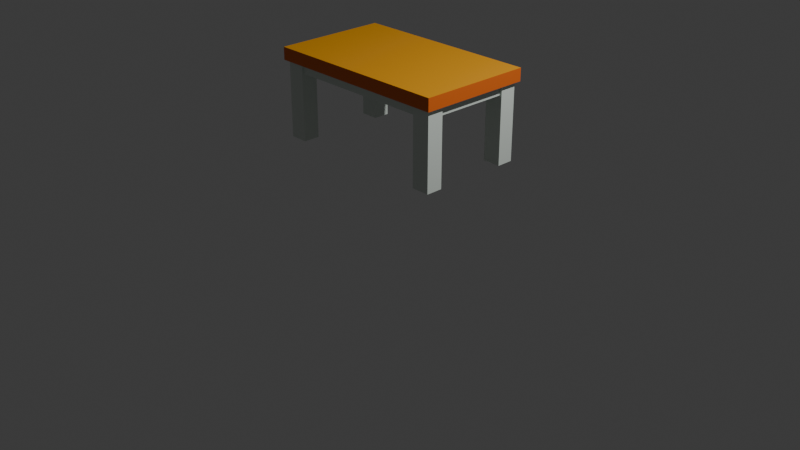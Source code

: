# Source: meja.blend  (saved by Blender 5.0.119; exported with 4.5.12 LTS)
import bpy
from mathutils import Matrix  # noqa: F401  (used for matrix-valued properties, if any)

bpy.ops.wm.read_factory_settings(use_empty=True)
scene = bpy.context.scene
scene.name = 'Scene'

# ---- collections
col_collection = bpy.data.collections.new('Collection'); scene.collection.children.link(col_collection)

# ---- materials (node trees are filled in below, after node groups)
mat_kaki_meja = bpy.data.materials.new('kaki meja')
mat_kaki_meja.alpha_threshold = 0.0
mat_kaki_meja.use_backface_culling_lightprobe_volume = False
mat_kaki_meja.roughness = 0.5
mat_kaki_meja.line_color = (0.0, 0.0, 0.0, 1.0)
mat_sisi_atas = bpy.data.materials.new('sisi atas')
mat_sisi_samping = bpy.data.materials.new('sisi samping')

# ---- material node trees
mat_kaki_meja.use_nodes = True; mat_kaki_meja.node_tree.nodes.clear()
_N = mat_kaki_meja.node_tree.nodes; _L = mat_kaki_meja.node_tree.links
n0 = _N.new('ShaderNodeOutputMaterial'); n0.name = 'Material Output'; n0.location = (200, 100)
n1 = _N.new('ShaderNodeBsdfPrincipled'); n1.name = 'Principled BSDF'; n1.location = (-200, 100)
n1.inputs[0].default_value = (0.7314, 0.8001, 0.7376, 1.0)
_L.new(n1.outputs[0], n0.inputs[0])
n0.is_active_output = True
mat_sisi_atas.use_nodes = True; mat_sisi_atas.node_tree.nodes.clear()
_N = mat_sisi_atas.node_tree.nodes; _L = mat_sisi_atas.node_tree.links
n0 = _N.new('ShaderNodeBsdfPrincipled'); n0.name = 'Principled BSDF'; n0.location = (-200, 100)
n0.inputs[0].default_value = (0.8, 0.3428, 0.006332, 1.0)
n1 = _N.new('ShaderNodeOutputMaterial'); n1.name = 'Material Output'; n1.location = (200, 100)
_L.new(n0.outputs[0], n1.inputs[0])
n1.is_active_output = True
mat_sisi_samping.use_nodes = True; mat_sisi_samping.node_tree.nodes.clear()
_N = mat_sisi_samping.node_tree.nodes; _L = mat_sisi_samping.node_tree.links
n0 = _N.new('ShaderNodeBsdfPrincipled'); n0.name = 'Principled BSDF'; n0.location = (-200, 100)
n0.inputs[0].default_value = (0.8, 0.1529, 0.01445, 1.0)
n1 = _N.new('ShaderNodeOutputMaterial'); n1.name = 'Material Output'; n1.location = (200, 100)
_L.new(n0.outputs[0], n1.inputs[0])
n1.is_active_output = True

# ---- world
world_world = bpy.data.worlds.new('World'); scene.world = world_world
world_world.use_nodes = True; world_world.node_tree.nodes.clear()
_N = world_world.node_tree.nodes; _L = world_world.node_tree.links
n0 = _N.new('ShaderNodeOutputWorld'); n0.name = 'World Output'; n0.location = (200, 100)
n1 = _N.new('ShaderNodeBackground'); n1.name = 'Background'; n1.location = (-200, 100)
n1.inputs[0].default_value = (0.05088, 0.05088, 0.05088, 1.0)
_L.new(n1.outputs[0], n0.inputs[0])
n0.is_active_output = True
world_world.color = (0.05088, 0.05088, 0.05088)
world_world.sun_shadow_jitter_overblur = 0.0

# ---- cameras
cam_camera = bpy.data.cameras.new('Camera')
cam_camera.clip_end = 100.0
cam_camera.ortho_scale = 7.314

# ---- lights
light_light = bpy.data.lights.new('Light', 'POINT')
light_light.energy = 1000.0
light_light.shadow_soft_size = 0.1

# ---- meshes
me_cube = bpy.data.meshes.new('Cube')
me_cube.from_pydata([(1.0, 1.679, -0.0658), (1.0, 1.679, 0.0658), (0.0, 1.679, 0.0658), (0.0, 1.679, -0.0658), (1.0, 0.0, -0.0658), (1.0, 0.0, 0.0658), (0.0, 0.0, -0.0658), (0.0, 0.0, 0.0658), (0.4955, 1.679, 0.0658), (0.4955, 0.0, 0.0658), (1.0, 0.7268, 0.0658), (0.0, 0.7268, 0.0658), (0.4955, 0.7268, 0.0658), (0.7729, 1.679, -0.0658), (0.9631, 1.679, -0.0658), (0.7783, 1.679, -0.03411), (0.9631, 0.0, -0.0658), (0.7729, 0.0, -0.0658), (1.0, 1.575, -0.0658), (1.0, 1.086, -0.0658), (1.0, 1.266, -0.04642), (0.0, 1.086, -0.0658), (0.0, 1.575, -0.0658), (0.7729, 1.086, -0.0658), (0.9631, 1.086, -0.0658), (0.9631, 1.575, -0.0658), (0.7729, 1.575, -0.0658), (0.0, 1.151, -0.0658), (0.0, 1.519, -0.0658), (0.9631, 1.151, -0.0658), (0.9631, 1.519, -0.0658), (0.7729, 1.519, -0.0658), (0.7729, 1.151, -0.0658), (1.0, 1.519, -0.0658), (1.0, 1.151, -0.0658), (0.7986, 1.679, -0.0658), (0.9418, 1.679, -0.0658), (0.9418, 1.086, -0.0658), (0.7986, 1.086, -0.0658), (0.7986, 1.575, -0.0658), (0.9418, 1.575, -0.0658), (0.9418, 0.0, -0.0658), (0.7986, 0.0, -0.0658), (0.7986, 0.0, -0.1668), (0.9418, 0.0, -0.1668), (0.9418, 1.086, -0.1668), (0.7986, 1.086, -0.1668), (0.7729, 1.519, -0.1668), (0.7729, 1.151, -0.1668), (0.7986, 1.575, -0.1668), (0.9418, 1.575, -0.1668), (0.9631, 1.151, -0.1668), (0.9631, 1.519, -0.1668), (0.0, 1.519, -0.1668), (0.0, 1.151, -0.1668), (0.7729, 1.575, -0.1668), (0.9631, 1.086, -0.1668), (0.7729, 1.086, -0.1668), (0.9631, 1.575, -0.1668), (0.7986, 1.519, -0.8659), (0.7986, 1.151, -0.8659), (0.9418, 1.151, -0.8659), (0.9418, 1.519, -0.8659), (0.9418, 1.086, -0.8659), (0.7986, 1.086, -0.8659), (0.7729, 1.519, -0.8659), (0.7729, 1.151, -0.8659), (0.7986, 1.575, -0.8659), (0.9418, 1.575, -0.8659), (0.9631, 1.151, -0.8659), (0.9631, 1.519, -0.8659), (0.7729, 1.575, -0.8659), (0.9631, 1.086, -0.8659), (0.7729, 1.086, -0.8659), (0.9631, 1.575, -0.8659)], [], [(12, 10, 5, 9), (11, 12, 9, 7), (2, 8, 12, 11), (8, 1, 10, 12), (0, 14, 25, 18), (8, 15, 14, 0, 1), (13, 3, 22, 26), (2, 3, 13, 15, 8), (19, 24, 16, 4), (23, 21, 6, 17), (1, 0, 18, 20, 10), (10, 20, 19, 4, 5), (41, 37, 45, 44), (30, 25, 58, 52), (40, 39, 49, 50), (40, 36, 35, 39), (23, 38, 46, 57), (33, 30, 29, 34), (32, 23, 57, 48), (24, 29, 51, 56), (27, 32, 48, 54), (37, 24, 56, 45), (29, 30, 52, 51), (38, 42, 43, 46), (39, 26, 55, 49), (28, 31, 26, 22), (21, 23, 32, 27), (24, 19, 34, 29), (30, 33, 18, 25), (18, 33, 34, 19, 20), (36, 40, 25, 14), (13, 26, 39, 35), (13, 35, 36, 14, 15), (37, 41, 16, 24), (23, 17, 42, 38), (46, 45, 63, 64), (44, 45, 46, 43), (48, 57, 73, 66), (47, 48, 66, 65), (47, 53, 54, 48), (51, 52, 70, 69), (58, 50, 68, 74), (55, 47, 65, 71), (56, 51, 69, 72), (50, 49, 67, 68), (52, 58, 74, 70), (25, 40, 50, 58), (26, 31, 47, 55), (31, 28, 53, 47), (60, 61, 62, 59), (59, 65, 66, 60), (70, 62, 61, 69), (62, 68, 67, 59), (63, 61, 60, 64), (65, 59, 67, 71), (63, 72, 69, 61), (73, 64, 60, 66), (62, 70, 74, 68), (49, 55, 71, 67), (57, 46, 64, 73), (45, 56, 72, 63)])
me_cube.polygons.foreach_set('material_index', [2, 2, 2, 2, 0, 3, 0, 3, 0, 0, 3, 3, 0, 0, 0, 0, 0, 0, 0, 0, 0, 0, 0, 0, 0, 0, 0, 0, 0, 3, 0, 0, 3, 0, 0, 0, 0, 0, 0, 0, 0, 0, 0, 0, 0, 0, 0, 0, 0, 0, 0, 0, 0, 0, 0, 0, 0, 0, 0, 0, 0])
_uv = me_cube.uv_layers.new(name='UVMap')
_uv.uv.foreach_set('vector', [0.3119, 0.5709, 0.375, 0.5709, 0.375, 0.625, 0.3119, 0.625, 0.25, 0.5709, 0.3119, 0.5709, 0.3119, 0.625, 0.25, 0.625, 0.25, 0.5, 0.3119, 0.5, 0.3119, 0.5709, 0.25, 0.5709, 0.3119, 0.5, 0.375, 0.5, 0.375, 0.5709, 0.3119, 0.5709, 0.625, 0.5, 0.6296, 0.5, 0.6296, 0.5077, 0.625, 0.5077, 0.375, 0.4369, 0.5648, 0.4723, 0.625, 0.4894, 0.625, 0.5, 0.375, 0.5, 0.6534, 0.5, 0.75, 0.5, 0.75, 0.5077, 0.6534, 0.5077, 0.375, 0.375, 0.625, 0.375, 0.625, 0.4716, 0.5648, 0.4723, 0.375, 0.4369, 0.625, 0.5441, 0.6296, 0.5441, 0.6296, 0.625, 0.625, 0.625, 0.6534, 0.5441, 0.75, 0.5441, 0.75, 0.625, 0.6534, 0.625, 0.375, 0.5, 0.625, 0.5, 0.625, 0.5077, 0.5882, 0.5307, 0.375, 0.5709, 0.375, 0.5709, 0.5882, 0.5307, 0.625, 0.5441, 0.625, 0.625, 0.375, 0.625, 0.6323, 0.625, 0.6323, 0.5441, 0.6323, 0.5441, 0.6323, 0.625, 0.6296, 0.5119, 0.6296, 0.5077, 0.6296, 0.5077, 0.6296, 0.5119, 0.6323, 0.5077, 0.6502, 0.5077, 0.6502, 0.5077, 0.6323, 0.5077, 0.6323, 0.5077, 0.6323, 0.5, 0.6502, 0.5, 0.6502, 0.5077, 0.6534, 0.5441, 0.6502, 0.5441, 0.6502, 0.5441, 0.6534, 0.5441, 0.625, 0.5119, 0.6296, 0.5119, 0.6296, 0.5393, 0.625, 0.5393, 0.6534, 0.5393, 0.6534, 0.5441, 0.6534, 0.5441, 0.6534, 0.5393, 0.6296, 0.5441, 0.6296, 0.5393, 0.6296, 0.5393, 0.6296, 0.5441, 0.75, 0.5393, 0.6534, 0.5393, 0.6534, 0.5393, 0.75, 0.5393, 0.6323, 0.5441, 0.6296, 0.5441, 0.6296, 0.5441, 0.6323, 0.5441, 0.6296, 0.5393, 0.6296, 0.5119, 0.6296, 0.5119, 0.6296, 0.5393, 0.6502, 0.5441, 0.6502, 0.625, 0.6502, 0.625, 0.6502, 0.5441, 0.6502, 0.5077, 0.6534, 0.5077, 0.6534, 0.5077, 0.6502, 0.5077, 0.75, 0.5119, 0.6534, 0.5119, 0.6534, 0.5077, 0.75, 0.5077, 0.75, 0.5441, 0.6534, 0.5441, 0.6534, 0.5393, 0.75, 0.5393, 0.6296, 0.5441, 0.625, 0.5441, 0.625, 0.5393, 0.6296, 0.5393, 0.6296, 0.5119, 0.625, 0.5119, 0.625, 0.5077, 0.6296, 0.5077, 0.625, 0.5077, 0.625, 0.5119, 0.625, 0.5393, 0.625, 0.5441, 0.5882, 0.5307, 0.6323, 0.5, 0.6323, 0.5077, 0.6296, 0.5077, 0.6296, 0.5, 0.6534, 0.5, 0.6534, 0.5077, 0.6502, 0.5077, 0.6502, 0.5, 0.625, 0.4716, 0.625, 0.474, 0.625, 0.4874, 0.625, 0.4894, 0.5648, 0.4723, 0.6323, 0.5441, 0.6323, 0.625, 0.6296, 0.625, 0.6296, 0.5441, 0.6534, 0.5441, 0.6534, 0.625, 0.6502, 0.625, 0.6502, 0.5441, 0.6502, 0.5441, 0.6323, 0.5441, 0.6323, 0.5441, 0.6502, 0.5441, 0.6323, 0.625, 0.6323, 0.5441, 0.6502, 0.5441, 0.6502, 0.625, 0.6534, 0.5393, 0.6534, 0.5441, 0.6534, 0.5441, 0.6534, 0.5393, 0.6534, 0.5119, 0.6534, 0.5393, 0.6534, 0.5393, 0.6534, 0.5119, 0.6534, 0.5119, 0.75, 0.5119, 0.75, 0.5393, 0.6534, 0.5393, 0.6296, 0.5393, 0.6296, 0.5119, 0.6296, 0.5119, 0.6296, 0.5393, 0.6296, 0.5077, 0.6323, 0.5077, 0.6323, 0.5077, 0.6296, 0.5077, 0.6534, 0.5077, 0.6534, 0.5119, 0.6534, 0.5119, 0.6534, 0.5077, 0.6296, 0.5441, 0.6296, 0.5393, 0.6296, 0.5393, 0.6296, 0.5441, 0.6323, 0.5077, 0.6502, 0.5077, 0.6502, 0.5077, 0.6323, 0.5077, 0.6296, 0.5119, 0.6296, 0.5077, 0.6296, 0.5077, 0.6296, 0.5119, 0.6296, 0.5077, 0.6323, 0.5077, 0.6323, 0.5077, 0.6296, 0.5077, 0.6534, 0.5077, 0.6534, 0.5119, 0.6534, 0.5119, 0.6534, 0.5077, 0.6534, 0.5119, 0.75, 0.5119, 0.75, 0.5119, 0.6534, 0.5119, 0.6502, 0.5393, 0.6323, 0.5393, 0.6323, 0.5119, 0.6502, 0.5119, 0.6502, 0.5119, 0.6534, 0.5119, 0.6534, 0.5393, 0.6502, 0.5393, 0.6296, 0.5119, 0.6323, 0.5119, 0.6323, 0.5393, 0.6296, 0.5393, 0.6323, 0.5119, 0.6323, 0.5077, 0.6502, 0.5077, 0.6502, 0.5119, 0.6323, 0.5441, 0.6323, 0.5393, 0.6502, 0.5393, 0.6502, 0.5441, 0.6534, 0.5119, 0.6502, 0.5119, 0.6502, 0.5077, 0.6534, 0.5077, 0.6323, 0.5441, 0.6296, 0.5441, 0.6296, 0.5393, 0.6323, 0.5393, 0.6534, 0.5441, 0.6502, 0.5441, 0.6502, 0.5393, 0.6534, 0.5393, 0.6323, 0.5119, 0.6296, 0.5119, 0.6296, 0.5077, 0.6323, 0.5077, 0.6502, 0.5077, 0.6534, 0.5077, 0.6534, 0.5077, 0.6502, 0.5077, 0.6534, 0.5441, 0.6502, 0.5441, 0.6502, 0.5441, 0.6534, 0.5441, 0.6323, 0.5441, 0.6296, 0.5441, 0.6296, 0.5441, 0.6323, 0.5441])
me_cube.materials.append(mat_kaki_meja)
me_cube.materials.append(mat_kaki_meja)
me_cube.materials.append(mat_sisi_atas)
me_cube.materials.append(mat_sisi_samping)
me_cube.use_mirror_vertex_groups = False
me_cube.update()

# ---- objects
ob_cube = bpy.data.objects.new('Cube', me_cube)
ob_light = bpy.data.objects.new('Light', light_light)
ob_camera = bpy.data.objects.new('Camera', cam_camera)

# ---- transforms, parenting, visibility, modifiers, constraints
ob_cube.location = (0.0, 0.0, 1.637)
ob_cube.scale = (1.0, 0.3551, 1.0)
ob_cube.lock_rotations_4d = False
ob_cube.empty_display_type = 'ARROWS'
ob_cube.lineart.crease_threshold = 0.0
_m = ob_cube.modifiers.new('Mirror', 'MIRROR')
_m.use_clip = True
_m = ob_cube.modifiers.new('Mirror.001', 'MIRROR')
_m.use_axis = (False, True, False)
_m.use_clip = True
ob_light.location = (4.076, 1.005, 5.904)
ob_light.rotation_euler = (0.6503, 0.05522, 1.866)
ob_light.lock_rotations_4d = False
ob_light.empty_display_type = 'ARROWS'
ob_light.color = (0.0, 0.0, 0.0, 0.0)
ob_light.lineart.crease_threshold = 0.0
ob_camera.location = (7.359, -6.926, 4.958)
ob_camera.rotation_euler = (1.109, 0.0, 0.8149)
ob_camera.lock_rotations_4d = False
ob_camera.empty_display_type = 'ARROWS'
ob_camera.color = (0.0, 0.0, 0.0, 0.0)
ob_camera.display_type = 'WIRE'
ob_camera.lineart.crease_threshold = 0.0

# ---- collection membership
col_collection.objects.link(ob_cube)
col_collection.objects.link(ob_light)
col_collection.objects.link(ob_camera)

# ---- scene / render settings (as saved in the file)
scene.camera = ob_camera
scene.frame_start = 1; scene.frame_end = 250; scene.frame_set(8)
scene.render.engine = 'BLENDER_EEVEE_NEXT'
scene.render.bake_bias = 0.0
scene.render.bake_samples = 0
scene.cycles.sampling_pattern = 'TABULATED_SOBOL'
scene.eevee.use_volume_custom_range = False
bpy.context.view_layer.update()
